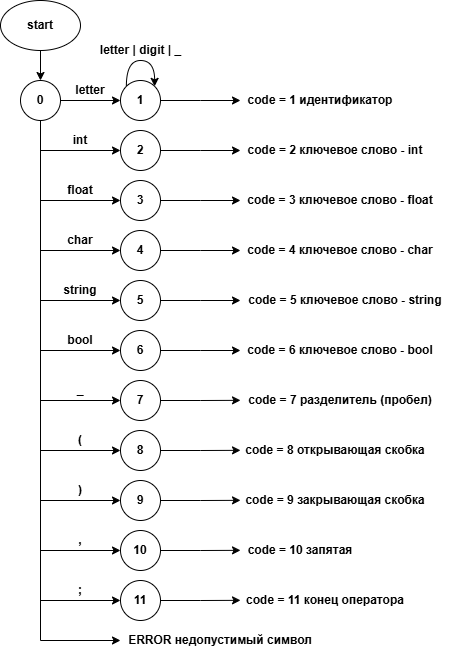

The diagram above was exported from draw.io. Its source (the exported page's mxGraphModel, read from the mxfile embedded in the PNG):
<mxGraphModel dx="1003" dy="582" grid="1" gridSize="10" guides="1" tooltips="1" connect="1" arrows="1" fold="1" page="1" pageScale="1" pageWidth="827" pageHeight="1169" math="0" shadow="0">
  <root>
    <mxCell id="0" />
    <mxCell id="1" parent="0" />
    <mxCell id="mPLehMwbtyO1Y42JnXoQ-1" style="edgeStyle=orthogonalEdgeStyle;rounded=0;orthogonalLoop=1;jettySize=auto;html=1;exitX=1;exitY=0.5;exitDx=0;exitDy=0;entryX=0;entryY=0.5;entryDx=0;entryDy=0;" edge="1" parent="1" source="mPLehMwbtyO1Y42JnXoQ-8" target="mPLehMwbtyO1Y42JnXoQ-17">
      <mxGeometry relative="1" as="geometry" />
    </mxCell>
    <mxCell id="mPLehMwbtyO1Y42JnXoQ-86" style="edgeStyle=orthogonalEdgeStyle;rounded=0;orthogonalLoop=1;jettySize=auto;html=1;exitX=0.5;exitY=1;exitDx=0;exitDy=0;entryX=0;entryY=0.5;entryDx=0;entryDy=0;" edge="1" parent="1" source="mPLehMwbtyO1Y42JnXoQ-8" target="mPLehMwbtyO1Y42JnXoQ-52">
      <mxGeometry relative="1" as="geometry" />
    </mxCell>
    <mxCell id="mPLehMwbtyO1Y42JnXoQ-8" value="&lt;b&gt;0&lt;/b&gt;" style="ellipse;whiteSpace=wrap;html=1;aspect=fixed;" vertex="1" parent="1">
      <mxGeometry x="60" y="120" width="40" height="40" as="geometry" />
    </mxCell>
    <mxCell id="mPLehMwbtyO1Y42JnXoQ-9" style="edgeStyle=orthogonalEdgeStyle;rounded=0;orthogonalLoop=1;jettySize=auto;html=1;exitX=0.5;exitY=1;exitDx=0;exitDy=0;entryX=0.5;entryY=0;entryDx=0;entryDy=0;" edge="1" parent="1" source="mPLehMwbtyO1Y42JnXoQ-10" target="mPLehMwbtyO1Y42JnXoQ-8">
      <mxGeometry relative="1" as="geometry" />
    </mxCell>
    <mxCell id="mPLehMwbtyO1Y42JnXoQ-10" value="&lt;b&gt;start&lt;/b&gt;" style="ellipse;whiteSpace=wrap;html=1;" vertex="1" parent="1">
      <mxGeometry x="40" y="40" width="80" height="50" as="geometry" />
    </mxCell>
    <mxCell id="mPLehMwbtyO1Y42JnXoQ-53" style="edgeStyle=orthogonalEdgeStyle;rounded=0;orthogonalLoop=1;jettySize=auto;html=1;exitX=1;exitY=0.5;exitDx=0;exitDy=0;" edge="1" parent="1" source="mPLehMwbtyO1Y42JnXoQ-17">
      <mxGeometry relative="1" as="geometry">
        <mxPoint x="280" y="140" as="targetPoint" />
      </mxGeometry>
    </mxCell>
    <mxCell id="mPLehMwbtyO1Y42JnXoQ-17" value="&lt;b&gt;1&lt;/b&gt;" style="ellipse;whiteSpace=wrap;html=1;aspect=fixed;" vertex="1" parent="1">
      <mxGeometry x="160" y="120" width="40" height="40" as="geometry" />
    </mxCell>
    <mxCell id="mPLehMwbtyO1Y42JnXoQ-18" value="letter" style="text;html=1;align=center;verticalAlign=middle;whiteSpace=wrap;rounded=0;fontStyle=1" vertex="1" parent="1">
      <mxGeometry x="100" y="120" width="60" height="20" as="geometry" />
    </mxCell>
    <mxCell id="mPLehMwbtyO1Y42JnXoQ-19" style="edgeStyle=orthogonalEdgeStyle;rounded=0;orthogonalLoop=1;jettySize=auto;html=1;exitX=0;exitY=0;exitDx=0;exitDy=0;entryX=1;entryY=0;entryDx=0;entryDy=0;curved=1;" edge="1" parent="1" source="mPLehMwbtyO1Y42JnXoQ-17" target="mPLehMwbtyO1Y42JnXoQ-17">
      <mxGeometry relative="1" as="geometry">
        <Array as="points">
          <mxPoint x="166" y="100" />
          <mxPoint x="194" y="100" />
        </Array>
      </mxGeometry>
    </mxCell>
    <mxCell id="mPLehMwbtyO1Y42JnXoQ-20" value="letter | digit | _" style="text;html=1;align=center;verticalAlign=middle;whiteSpace=wrap;rounded=0;fontStyle=1" vertex="1" parent="1">
      <mxGeometry x="132.5" y="80" width="95" height="20" as="geometry" />
    </mxCell>
    <mxCell id="mPLehMwbtyO1Y42JnXoQ-22" value="code = 2 ключевое слово - int" style="text;html=1;align=center;verticalAlign=middle;whiteSpace=wrap;rounded=0;fontStyle=1" vertex="1" parent="1">
      <mxGeometry x="280" y="180" width="190" height="20" as="geometry" />
    </mxCell>
    <mxCell id="mPLehMwbtyO1Y42JnXoQ-26" value="code = 4 ключевое слово - char" style="text;html=1;align=center;verticalAlign=middle;whiteSpace=wrap;rounded=0;fontStyle=1" vertex="1" parent="1">
      <mxGeometry x="280" y="280" width="200" height="20" as="geometry" />
    </mxCell>
    <mxCell id="mPLehMwbtyO1Y42JnXoQ-28" value="code = 5 ключевое слово - string" style="text;html=1;align=center;verticalAlign=middle;whiteSpace=wrap;rounded=0;fontStyle=1" vertex="1" parent="1">
      <mxGeometry x="280" y="330" width="210" height="20" as="geometry" />
    </mxCell>
    <mxCell id="mPLehMwbtyO1Y42JnXoQ-30" value="code = 6 ключевое слово - bool" style="text;html=1;align=center;verticalAlign=middle;whiteSpace=wrap;rounded=0;fontStyle=1" vertex="1" parent="1">
      <mxGeometry x="280" y="380" width="200" height="20" as="geometry" />
    </mxCell>
    <mxCell id="mPLehMwbtyO1Y42JnXoQ-31" value="code = 1 идентификатор" style="text;html=1;align=center;verticalAlign=middle;whiteSpace=wrap;rounded=0;fontStyle=1" vertex="1" parent="1">
      <mxGeometry x="280" y="130" width="160" height="20" as="geometry" />
    </mxCell>
    <mxCell id="mPLehMwbtyO1Y42JnXoQ-32" style="edgeStyle=orthogonalEdgeStyle;rounded=0;orthogonalLoop=1;jettySize=auto;html=1;exitX=1;exitY=0.5;exitDx=0;exitDy=0;" edge="1" parent="1" source="mPLehMwbtyO1Y42JnXoQ-33">
      <mxGeometry relative="1" as="geometry">
        <mxPoint x="280" y="439.83333333333337" as="targetPoint" />
      </mxGeometry>
    </mxCell>
    <mxCell id="mPLehMwbtyO1Y42JnXoQ-33" value="&lt;b&gt;7&lt;/b&gt;" style="ellipse;whiteSpace=wrap;html=1;aspect=fixed;" vertex="1" parent="1">
      <mxGeometry x="160" y="420" width="40" height="40" as="geometry" />
    </mxCell>
    <mxCell id="mPLehMwbtyO1Y42JnXoQ-34" value="code = 7 разделитель (пробел)" style="text;html=1;align=center;verticalAlign=middle;whiteSpace=wrap;rounded=0;fontStyle=1" vertex="1" parent="1">
      <mxGeometry x="280" y="430" width="200" height="20" as="geometry" />
    </mxCell>
    <mxCell id="mPLehMwbtyO1Y42JnXoQ-35" value="_" style="text;html=1;align=center;verticalAlign=middle;whiteSpace=wrap;rounded=0;fontStyle=1" vertex="1" parent="1">
      <mxGeometry x="90" y="420" width="60" height="20" as="geometry" />
    </mxCell>
    <mxCell id="mPLehMwbtyO1Y42JnXoQ-36" style="edgeStyle=orthogonalEdgeStyle;rounded=0;orthogonalLoop=1;jettySize=auto;html=1;exitX=1;exitY=0.5;exitDx=0;exitDy=0;" edge="1" parent="1" source="mPLehMwbtyO1Y42JnXoQ-37">
      <mxGeometry relative="1" as="geometry">
        <mxPoint x="280" y="489.83333333333337" as="targetPoint" />
      </mxGeometry>
    </mxCell>
    <mxCell id="mPLehMwbtyO1Y42JnXoQ-37" value="&lt;b&gt;8&lt;/b&gt;" style="ellipse;whiteSpace=wrap;html=1;aspect=fixed;" vertex="1" parent="1">
      <mxGeometry x="160" y="470" width="40" height="40" as="geometry" />
    </mxCell>
    <mxCell id="mPLehMwbtyO1Y42JnXoQ-38" value="(" style="text;html=1;align=center;verticalAlign=middle;whiteSpace=wrap;rounded=0;fontStyle=1" vertex="1" parent="1">
      <mxGeometry x="90" y="470" width="60" height="20" as="geometry" />
    </mxCell>
    <mxCell id="mPLehMwbtyO1Y42JnXoQ-39" value="code = 8 открывающая скобка" style="text;html=1;align=center;verticalAlign=middle;whiteSpace=wrap;rounded=0;fontStyle=1" vertex="1" parent="1">
      <mxGeometry x="280" y="480" width="190" height="20" as="geometry" />
    </mxCell>
    <mxCell id="mPLehMwbtyO1Y42JnXoQ-40" style="edgeStyle=orthogonalEdgeStyle;rounded=0;orthogonalLoop=1;jettySize=auto;html=1;exitX=1;exitY=0.5;exitDx=0;exitDy=0;" edge="1" parent="1" source="mPLehMwbtyO1Y42JnXoQ-41">
      <mxGeometry relative="1" as="geometry">
        <mxPoint x="280" y="539.8333333333334" as="targetPoint" />
      </mxGeometry>
    </mxCell>
    <mxCell id="mPLehMwbtyO1Y42JnXoQ-41" value="&lt;b&gt;9&lt;/b&gt;" style="ellipse;whiteSpace=wrap;html=1;aspect=fixed;" vertex="1" parent="1">
      <mxGeometry x="160" y="520" width="40" height="40" as="geometry" />
    </mxCell>
    <mxCell id="mPLehMwbtyO1Y42JnXoQ-42" value="," style="text;html=1;align=center;verticalAlign=middle;whiteSpace=wrap;rounded=0;fontStyle=1" vertex="1" parent="1">
      <mxGeometry x="90" y="570" width="60" height="20" as="geometry" />
    </mxCell>
    <mxCell id="mPLehMwbtyO1Y42JnXoQ-43" value="code = 10 запятая" style="text;html=1;align=center;verticalAlign=middle;whiteSpace=wrap;rounded=0;fontStyle=1" vertex="1" parent="1">
      <mxGeometry x="280" y="580" width="120" height="20" as="geometry" />
    </mxCell>
    <mxCell id="mPLehMwbtyO1Y42JnXoQ-44" style="edgeStyle=orthogonalEdgeStyle;rounded=0;orthogonalLoop=1;jettySize=auto;html=1;exitX=1;exitY=0.5;exitDx=0;exitDy=0;" edge="1" parent="1" source="mPLehMwbtyO1Y42JnXoQ-45">
      <mxGeometry relative="1" as="geometry">
        <mxPoint x="280" y="589.8333333333334" as="targetPoint" />
      </mxGeometry>
    </mxCell>
    <mxCell id="mPLehMwbtyO1Y42JnXoQ-45" value="&lt;b&gt;10&lt;/b&gt;" style="ellipse;whiteSpace=wrap;html=1;aspect=fixed;" vertex="1" parent="1">
      <mxGeometry x="160" y="570" width="40" height="40" as="geometry" />
    </mxCell>
    <mxCell id="mPLehMwbtyO1Y42JnXoQ-46" value=")" style="text;html=1;align=center;verticalAlign=middle;whiteSpace=wrap;rounded=0;fontStyle=1" vertex="1" parent="1">
      <mxGeometry x="90" y="520" width="60" height="20" as="geometry" />
    </mxCell>
    <mxCell id="mPLehMwbtyO1Y42JnXoQ-47" value="code = 9 закрывающая скобка" style="text;html=1;align=center;verticalAlign=middle;whiteSpace=wrap;rounded=0;fontStyle=1" vertex="1" parent="1">
      <mxGeometry x="280" y="530" width="190" height="20" as="geometry" />
    </mxCell>
    <mxCell id="mPLehMwbtyO1Y42JnXoQ-48" style="edgeStyle=orthogonalEdgeStyle;rounded=0;orthogonalLoop=1;jettySize=auto;html=1;exitX=1;exitY=0.5;exitDx=0;exitDy=0;" edge="1" parent="1" source="mPLehMwbtyO1Y42JnXoQ-49">
      <mxGeometry relative="1" as="geometry">
        <mxPoint x="280" y="639.8333333333334" as="targetPoint" />
      </mxGeometry>
    </mxCell>
    <mxCell id="mPLehMwbtyO1Y42JnXoQ-49" value="&lt;b&gt;11&lt;/b&gt;" style="ellipse;whiteSpace=wrap;html=1;aspect=fixed;" vertex="1" parent="1">
      <mxGeometry x="160" y="620" width="40" height="40" as="geometry" />
    </mxCell>
    <mxCell id="mPLehMwbtyO1Y42JnXoQ-50" value=";" style="text;html=1;align=center;verticalAlign=middle;whiteSpace=wrap;rounded=0;fontStyle=1" vertex="1" parent="1">
      <mxGeometry x="90" y="620" width="60" height="20" as="geometry" />
    </mxCell>
    <mxCell id="mPLehMwbtyO1Y42JnXoQ-51" value="code = 11 конец оператора" style="text;html=1;align=center;verticalAlign=middle;whiteSpace=wrap;rounded=0;fontStyle=1" vertex="1" parent="1">
      <mxGeometry x="280" y="630" width="170" height="20" as="geometry" />
    </mxCell>
    <mxCell id="mPLehMwbtyO1Y42JnXoQ-52" value="ERROR недопустимый символ" style="text;html=1;align=center;verticalAlign=middle;whiteSpace=wrap;rounded=0;fontStyle=1" vertex="1" parent="1">
      <mxGeometry x="160" y="670" width="200" height="20" as="geometry" />
    </mxCell>
    <mxCell id="mPLehMwbtyO1Y42JnXoQ-59" style="edgeStyle=orthogonalEdgeStyle;rounded=0;orthogonalLoop=1;jettySize=auto;html=1;exitX=1;exitY=0.5;exitDx=0;exitDy=0;" edge="1" parent="1" source="mPLehMwbtyO1Y42JnXoQ-54">
      <mxGeometry relative="1" as="geometry">
        <mxPoint x="280" y="190" as="targetPoint" />
      </mxGeometry>
    </mxCell>
    <mxCell id="mPLehMwbtyO1Y42JnXoQ-54" value="&lt;b&gt;2&lt;/b&gt;" style="ellipse;whiteSpace=wrap;html=1;aspect=fixed;" vertex="1" parent="1">
      <mxGeometry x="160" y="170" width="40" height="40" as="geometry" />
    </mxCell>
    <mxCell id="mPLehMwbtyO1Y42JnXoQ-58" value="int" style="text;html=1;align=center;verticalAlign=middle;whiteSpace=wrap;rounded=0;fontStyle=1" vertex="1" parent="1">
      <mxGeometry x="90" y="170" width="60" height="20" as="geometry" />
    </mxCell>
    <mxCell id="mPLehMwbtyO1Y42JnXoQ-69" style="edgeStyle=orthogonalEdgeStyle;rounded=0;orthogonalLoop=1;jettySize=auto;html=1;exitX=1;exitY=0.5;exitDx=0;exitDy=0;" edge="1" parent="1" source="mPLehMwbtyO1Y42JnXoQ-61">
      <mxGeometry relative="1" as="geometry">
        <mxPoint x="280" y="240" as="targetPoint" />
      </mxGeometry>
    </mxCell>
    <mxCell id="mPLehMwbtyO1Y42JnXoQ-61" value="&lt;b&gt;3&lt;/b&gt;" style="ellipse;whiteSpace=wrap;html=1;aspect=fixed;" vertex="1" parent="1">
      <mxGeometry x="160" y="220" width="40" height="40" as="geometry" />
    </mxCell>
    <mxCell id="mPLehMwbtyO1Y42JnXoQ-62" style="edgeStyle=orthogonalEdgeStyle;rounded=0;orthogonalLoop=1;jettySize=auto;html=1;exitX=1;exitY=0.5;exitDx=0;exitDy=0;" edge="1" parent="1">
      <mxGeometry relative="1" as="geometry">
        <mxPoint x="160" y="190" as="targetPoint" />
        <mxPoint x="80" y="190" as="sourcePoint" />
      </mxGeometry>
    </mxCell>
    <mxCell id="mPLehMwbtyO1Y42JnXoQ-63" style="edgeStyle=orthogonalEdgeStyle;rounded=0;orthogonalLoop=1;jettySize=auto;html=1;exitX=1;exitY=0.5;exitDx=0;exitDy=0;" edge="1" parent="1">
      <mxGeometry relative="1" as="geometry">
        <mxPoint x="160" y="440" as="targetPoint" />
        <mxPoint x="80" y="440" as="sourcePoint" />
      </mxGeometry>
    </mxCell>
    <mxCell id="mPLehMwbtyO1Y42JnXoQ-64" style="edgeStyle=orthogonalEdgeStyle;rounded=0;orthogonalLoop=1;jettySize=auto;html=1;exitX=1;exitY=0.5;exitDx=0;exitDy=0;" edge="1" parent="1">
      <mxGeometry relative="1" as="geometry">
        <mxPoint x="160" y="490" as="targetPoint" />
        <mxPoint x="80" y="490" as="sourcePoint" />
      </mxGeometry>
    </mxCell>
    <mxCell id="mPLehMwbtyO1Y42JnXoQ-65" style="edgeStyle=orthogonalEdgeStyle;rounded=0;orthogonalLoop=1;jettySize=auto;html=1;exitX=1;exitY=0.5;exitDx=0;exitDy=0;" edge="1" parent="1">
      <mxGeometry relative="1" as="geometry">
        <mxPoint x="160" y="540" as="targetPoint" />
        <mxPoint x="80" y="540" as="sourcePoint" />
      </mxGeometry>
    </mxCell>
    <mxCell id="mPLehMwbtyO1Y42JnXoQ-66" style="edgeStyle=orthogonalEdgeStyle;rounded=0;orthogonalLoop=1;jettySize=auto;html=1;exitX=1;exitY=0.5;exitDx=0;exitDy=0;" edge="1" parent="1">
      <mxGeometry relative="1" as="geometry">
        <mxPoint x="160" y="590" as="targetPoint" />
        <mxPoint x="80" y="590" as="sourcePoint" />
      </mxGeometry>
    </mxCell>
    <mxCell id="mPLehMwbtyO1Y42JnXoQ-67" style="edgeStyle=orthogonalEdgeStyle;rounded=0;orthogonalLoop=1;jettySize=auto;html=1;exitX=1;exitY=0.5;exitDx=0;exitDy=0;" edge="1" parent="1">
      <mxGeometry relative="1" as="geometry">
        <mxPoint x="160" y="640" as="targetPoint" />
        <mxPoint x="80" y="640" as="sourcePoint" />
      </mxGeometry>
    </mxCell>
    <mxCell id="mPLehMwbtyO1Y42JnXoQ-68" style="edgeStyle=orthogonalEdgeStyle;rounded=0;orthogonalLoop=1;jettySize=auto;html=1;exitX=1;exitY=0.5;exitDx=0;exitDy=0;" edge="1" parent="1">
      <mxGeometry relative="1" as="geometry">
        <mxPoint x="160" y="240" as="targetPoint" />
        <mxPoint x="80" y="240" as="sourcePoint" />
      </mxGeometry>
    </mxCell>
    <mxCell id="mPLehMwbtyO1Y42JnXoQ-70" value="float" style="text;html=1;align=center;verticalAlign=middle;whiteSpace=wrap;rounded=0;fontStyle=1" vertex="1" parent="1">
      <mxGeometry x="90" y="220" width="60" height="20" as="geometry" />
    </mxCell>
    <mxCell id="mPLehMwbtyO1Y42JnXoQ-71" value="code = 3 ключевое слово - float" style="text;html=1;align=center;verticalAlign=middle;whiteSpace=wrap;rounded=0;fontStyle=1" vertex="1" parent="1">
      <mxGeometry x="280" y="230" width="200" height="20" as="geometry" />
    </mxCell>
    <mxCell id="mPLehMwbtyO1Y42JnXoQ-76" style="edgeStyle=orthogonalEdgeStyle;rounded=0;orthogonalLoop=1;jettySize=auto;html=1;exitX=1;exitY=0.5;exitDx=0;exitDy=0;" edge="1" parent="1" source="mPLehMwbtyO1Y42JnXoQ-73">
      <mxGeometry relative="1" as="geometry">
        <mxPoint x="280" y="290" as="targetPoint" />
      </mxGeometry>
    </mxCell>
    <mxCell id="mPLehMwbtyO1Y42JnXoQ-73" value="&lt;b&gt;4&lt;/b&gt;" style="ellipse;whiteSpace=wrap;html=1;aspect=fixed;" vertex="1" parent="1">
      <mxGeometry x="160" y="270" width="40" height="40" as="geometry" />
    </mxCell>
    <mxCell id="mPLehMwbtyO1Y42JnXoQ-77" style="edgeStyle=orthogonalEdgeStyle;rounded=0;orthogonalLoop=1;jettySize=auto;html=1;exitX=1;exitY=0.5;exitDx=0;exitDy=0;" edge="1" parent="1" source="mPLehMwbtyO1Y42JnXoQ-74">
      <mxGeometry relative="1" as="geometry">
        <mxPoint x="280" y="340" as="targetPoint" />
      </mxGeometry>
    </mxCell>
    <mxCell id="mPLehMwbtyO1Y42JnXoQ-74" value="&lt;b&gt;5&lt;/b&gt;" style="ellipse;whiteSpace=wrap;html=1;aspect=fixed;" vertex="1" parent="1">
      <mxGeometry x="160" y="320" width="40" height="40" as="geometry" />
    </mxCell>
    <mxCell id="mPLehMwbtyO1Y42JnXoQ-78" style="edgeStyle=orthogonalEdgeStyle;rounded=0;orthogonalLoop=1;jettySize=auto;html=1;exitX=1;exitY=0.5;exitDx=0;exitDy=0;" edge="1" parent="1" source="mPLehMwbtyO1Y42JnXoQ-75">
      <mxGeometry relative="1" as="geometry">
        <mxPoint x="280" y="390" as="targetPoint" />
      </mxGeometry>
    </mxCell>
    <mxCell id="mPLehMwbtyO1Y42JnXoQ-75" value="&lt;b&gt;6&lt;/b&gt;" style="ellipse;whiteSpace=wrap;html=1;aspect=fixed;" vertex="1" parent="1">
      <mxGeometry x="160" y="370" width="40" height="40" as="geometry" />
    </mxCell>
    <mxCell id="mPLehMwbtyO1Y42JnXoQ-79" style="edgeStyle=orthogonalEdgeStyle;rounded=0;orthogonalLoop=1;jettySize=auto;html=1;exitX=1;exitY=0.5;exitDx=0;exitDy=0;" edge="1" parent="1">
      <mxGeometry relative="1" as="geometry">
        <mxPoint x="160" y="290" as="targetPoint" />
        <mxPoint x="80" y="290" as="sourcePoint" />
      </mxGeometry>
    </mxCell>
    <mxCell id="mPLehMwbtyO1Y42JnXoQ-80" style="edgeStyle=orthogonalEdgeStyle;rounded=0;orthogonalLoop=1;jettySize=auto;html=1;exitX=1;exitY=0.5;exitDx=0;exitDy=0;" edge="1" parent="1">
      <mxGeometry relative="1" as="geometry">
        <mxPoint x="160" y="340" as="targetPoint" />
        <mxPoint x="80" y="340" as="sourcePoint" />
      </mxGeometry>
    </mxCell>
    <mxCell id="mPLehMwbtyO1Y42JnXoQ-81" style="edgeStyle=orthogonalEdgeStyle;rounded=0;orthogonalLoop=1;jettySize=auto;html=1;exitX=1;exitY=0.5;exitDx=0;exitDy=0;" edge="1" parent="1">
      <mxGeometry relative="1" as="geometry">
        <mxPoint x="160" y="390" as="targetPoint" />
        <mxPoint x="80" y="390" as="sourcePoint" />
      </mxGeometry>
    </mxCell>
    <mxCell id="mPLehMwbtyO1Y42JnXoQ-82" value="char" style="text;html=1;align=center;verticalAlign=middle;whiteSpace=wrap;rounded=0;fontStyle=1" vertex="1" parent="1">
      <mxGeometry x="90" y="270" width="60" height="20" as="geometry" />
    </mxCell>
    <mxCell id="mPLehMwbtyO1Y42JnXoQ-83" value="string" style="text;html=1;align=center;verticalAlign=middle;whiteSpace=wrap;rounded=0;fontStyle=1" vertex="1" parent="1">
      <mxGeometry x="90" y="320" width="60" height="20" as="geometry" />
    </mxCell>
    <mxCell id="mPLehMwbtyO1Y42JnXoQ-84" value="bool" style="text;html=1;align=center;verticalAlign=middle;whiteSpace=wrap;rounded=0;fontStyle=1" vertex="1" parent="1">
      <mxGeometry x="90" y="370" width="60" height="20" as="geometry" />
    </mxCell>
  </root>
</mxGraphModel>